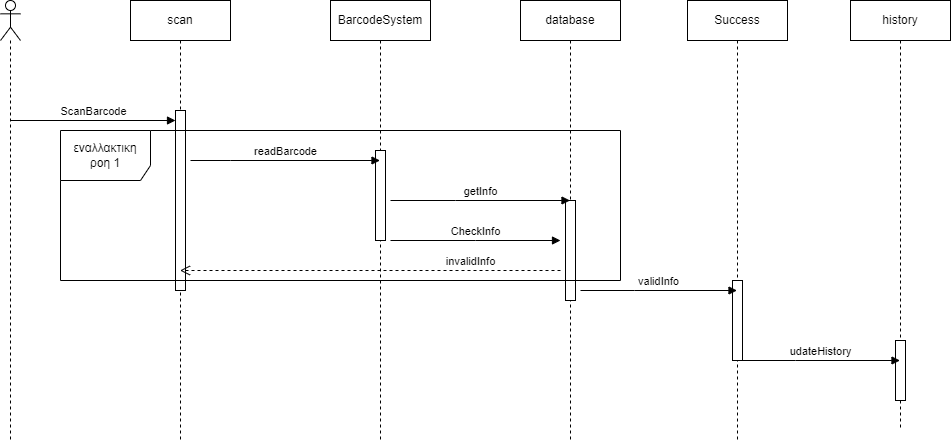

The diagram above was exported from draw.io. Its source (the exported page's mxGraphModel, read from the mxfile embedded in the PNG):
<mxGraphModel dx="880" dy="452" grid="1" gridSize="10" guides="1" tooltips="1" connect="1" arrows="1" fold="1" page="1" pageScale="1" pageWidth="827" pageHeight="1169" math="0" shadow="0">
  <root>
    <mxCell id="0" />
    <mxCell id="1" parent="0" />
    <mxCell id="lY_lci3ErUJ1Rorabk60-1" value="" style="shape=umlLifeline;perimeter=lifelinePerimeter;whiteSpace=wrap;html=1;container=1;dropTarget=0;collapsible=0;recursiveResize=0;outlineConnect=0;portConstraint=eastwest;newEdgeStyle={&quot;edgeStyle&quot;:&quot;elbowEdgeStyle&quot;,&quot;elbow&quot;:&quot;vertical&quot;,&quot;curved&quot;:0,&quot;rounded&quot;:0};participant=umlActor;" vertex="1" parent="1">
      <mxGeometry x="90" y="40" width="20" height="440" as="geometry" />
    </mxCell>
    <mxCell id="lY_lci3ErUJ1Rorabk60-2" value="scan" style="shape=umlLifeline;perimeter=lifelinePerimeter;whiteSpace=wrap;html=1;container=1;dropTarget=0;collapsible=0;recursiveResize=0;outlineConnect=0;portConstraint=eastwest;newEdgeStyle={&quot;edgeStyle&quot;:&quot;elbowEdgeStyle&quot;,&quot;elbow&quot;:&quot;vertical&quot;,&quot;curved&quot;:0,&quot;rounded&quot;:0};" vertex="1" parent="1">
      <mxGeometry x="220" y="40" width="100" height="440" as="geometry" />
    </mxCell>
    <mxCell id="lY_lci3ErUJ1Rorabk60-7" value="" style="html=1;points=[];perimeter=orthogonalPerimeter;outlineConnect=0;targetShapes=umlLifeline;portConstraint=eastwest;newEdgeStyle={&quot;edgeStyle&quot;:&quot;elbowEdgeStyle&quot;,&quot;elbow&quot;:&quot;vertical&quot;,&quot;curved&quot;:0,&quot;rounded&quot;:0};" vertex="1" parent="lY_lci3ErUJ1Rorabk60-2">
      <mxGeometry x="45" y="110" width="10" height="180" as="geometry" />
    </mxCell>
    <mxCell id="lY_lci3ErUJ1Rorabk60-3" value="BarcodeSystem" style="shape=umlLifeline;perimeter=lifelinePerimeter;whiteSpace=wrap;html=1;container=1;dropTarget=0;collapsible=0;recursiveResize=0;outlineConnect=0;portConstraint=eastwest;newEdgeStyle={&quot;edgeStyle&quot;:&quot;elbowEdgeStyle&quot;,&quot;elbow&quot;:&quot;vertical&quot;,&quot;curved&quot;:0,&quot;rounded&quot;:0};" vertex="1" parent="1">
      <mxGeometry x="420" y="40" width="100" height="440" as="geometry" />
    </mxCell>
    <mxCell id="lY_lci3ErUJ1Rorabk60-8" value="" style="html=1;points=[];perimeter=orthogonalPerimeter;outlineConnect=0;targetShapes=umlLifeline;portConstraint=eastwest;newEdgeStyle={&quot;edgeStyle&quot;:&quot;elbowEdgeStyle&quot;,&quot;elbow&quot;:&quot;vertical&quot;,&quot;curved&quot;:0,&quot;rounded&quot;:0};" vertex="1" parent="lY_lci3ErUJ1Rorabk60-3">
      <mxGeometry x="45" y="150" width="10" height="90" as="geometry" />
    </mxCell>
    <mxCell id="lY_lci3ErUJ1Rorabk60-4" value="database" style="shape=umlLifeline;perimeter=lifelinePerimeter;whiteSpace=wrap;html=1;container=1;dropTarget=0;collapsible=0;recursiveResize=0;outlineConnect=0;portConstraint=eastwest;newEdgeStyle={&quot;edgeStyle&quot;:&quot;elbowEdgeStyle&quot;,&quot;elbow&quot;:&quot;vertical&quot;,&quot;curved&quot;:0,&quot;rounded&quot;:0};" vertex="1" parent="1">
      <mxGeometry x="610" y="40" width="100" height="440" as="geometry" />
    </mxCell>
    <mxCell id="lY_lci3ErUJ1Rorabk60-11" value="" style="html=1;points=[];perimeter=orthogonalPerimeter;outlineConnect=0;targetShapes=umlLifeline;portConstraint=eastwest;newEdgeStyle={&quot;edgeStyle&quot;:&quot;elbowEdgeStyle&quot;,&quot;elbow&quot;:&quot;vertical&quot;,&quot;curved&quot;:0,&quot;rounded&quot;:0};" vertex="1" parent="lY_lci3ErUJ1Rorabk60-4">
      <mxGeometry x="45" y="200" width="10" height="100" as="geometry" />
    </mxCell>
    <mxCell id="lY_lci3ErUJ1Rorabk60-5" value="Success" style="shape=umlLifeline;perimeter=lifelinePerimeter;whiteSpace=wrap;html=1;container=1;dropTarget=0;collapsible=0;recursiveResize=0;outlineConnect=0;portConstraint=eastwest;newEdgeStyle={&quot;edgeStyle&quot;:&quot;elbowEdgeStyle&quot;,&quot;elbow&quot;:&quot;vertical&quot;,&quot;curved&quot;:0,&quot;rounded&quot;:0};" vertex="1" parent="1">
      <mxGeometry x="777" y="40" width="100" height="440" as="geometry" />
    </mxCell>
    <mxCell id="lY_lci3ErUJ1Rorabk60-14" value="" style="html=1;points=[];perimeter=orthogonalPerimeter;outlineConnect=0;targetShapes=umlLifeline;portConstraint=eastwest;newEdgeStyle={&quot;edgeStyle&quot;:&quot;elbowEdgeStyle&quot;,&quot;elbow&quot;:&quot;vertical&quot;,&quot;curved&quot;:0,&quot;rounded&quot;:0};" vertex="1" parent="lY_lci3ErUJ1Rorabk60-5">
      <mxGeometry x="45" y="280" width="10" height="80" as="geometry" />
    </mxCell>
    <mxCell id="lY_lci3ErUJ1Rorabk60-6" value="ScanBarcode" style="html=1;verticalAlign=bottom;endArrow=block;edgeStyle=elbowEdgeStyle;elbow=vertical;curved=0;rounded=0;" edge="1" parent="1" target="lY_lci3ErUJ1Rorabk60-7">
      <mxGeometry width="80" relative="1" as="geometry">
        <mxPoint x="100" y="160" as="sourcePoint" />
        <mxPoint x="210" y="160" as="targetPoint" />
      </mxGeometry>
    </mxCell>
    <mxCell id="lY_lci3ErUJ1Rorabk60-10" value="readBarcode" style="html=1;verticalAlign=bottom;endArrow=block;edgeStyle=elbowEdgeStyle;elbow=vertical;curved=0;rounded=0;" edge="1" parent="1" target="lY_lci3ErUJ1Rorabk60-3">
      <mxGeometry width="80" relative="1" as="geometry">
        <mxPoint x="280" y="200" as="sourcePoint" />
        <mxPoint x="360" y="200" as="targetPoint" />
        <Array as="points">
          <mxPoint x="320" y="200" />
        </Array>
      </mxGeometry>
    </mxCell>
    <mxCell id="lY_lci3ErUJ1Rorabk60-12" value="getInfo" style="html=1;verticalAlign=bottom;endArrow=block;edgeStyle=elbowEdgeStyle;elbow=vertical;curved=0;rounded=0;" edge="1" parent="1" target="lY_lci3ErUJ1Rorabk60-4">
      <mxGeometry width="80" relative="1" as="geometry">
        <mxPoint x="480" y="240" as="sourcePoint" />
        <mxPoint x="560" y="240" as="targetPoint" />
      </mxGeometry>
    </mxCell>
    <mxCell id="lY_lci3ErUJ1Rorabk60-13" value="CheckInfo" style="html=1;verticalAlign=bottom;endArrow=block;edgeStyle=elbowEdgeStyle;elbow=vertical;curved=0;rounded=0;" edge="1" parent="1">
      <mxGeometry width="80" relative="1" as="geometry">
        <mxPoint x="480" y="280" as="sourcePoint" />
        <mxPoint x="650" y="280" as="targetPoint" />
      </mxGeometry>
    </mxCell>
    <mxCell id="lY_lci3ErUJ1Rorabk60-15" value="validInfo" style="html=1;verticalAlign=bottom;endArrow=block;edgeStyle=elbowEdgeStyle;elbow=vertical;curved=0;rounded=0;" edge="1" parent="1" target="lY_lci3ErUJ1Rorabk60-5">
      <mxGeometry width="80" relative="1" as="geometry">
        <mxPoint x="670" y="330" as="sourcePoint" />
        <mxPoint x="740" y="320" as="targetPoint" />
        <Array as="points">
          <mxPoint x="724" y="330" />
        </Array>
      </mxGeometry>
    </mxCell>
    <mxCell id="lY_lci3ErUJ1Rorabk60-17" value="history" style="shape=umlLifeline;perimeter=lifelinePerimeter;whiteSpace=wrap;html=1;container=1;dropTarget=0;collapsible=0;recursiveResize=0;outlineConnect=0;portConstraint=eastwest;newEdgeStyle={&quot;edgeStyle&quot;:&quot;elbowEdgeStyle&quot;,&quot;elbow&quot;:&quot;vertical&quot;,&quot;curved&quot;:0,&quot;rounded&quot;:0};" vertex="1" parent="1">
      <mxGeometry x="940" y="40" width="100" height="430" as="geometry" />
    </mxCell>
    <mxCell id="lY_lci3ErUJ1Rorabk60-19" value="" style="html=1;points=[];perimeter=orthogonalPerimeter;outlineConnect=0;targetShapes=umlLifeline;portConstraint=eastwest;newEdgeStyle={&quot;edgeStyle&quot;:&quot;elbowEdgeStyle&quot;,&quot;elbow&quot;:&quot;vertical&quot;,&quot;curved&quot;:0,&quot;rounded&quot;:0};" vertex="1" parent="lY_lci3ErUJ1Rorabk60-17">
      <mxGeometry x="45" y="340" width="10" height="60" as="geometry" />
    </mxCell>
    <mxCell id="lY_lci3ErUJ1Rorabk60-18" value="udateHistory" style="html=1;verticalAlign=bottom;endArrow=block;edgeStyle=elbowEdgeStyle;elbow=vertical;curved=0;rounded=0;" edge="1" parent="1" target="lY_lci3ErUJ1Rorabk60-17">
      <mxGeometry width="80" relative="1" as="geometry">
        <mxPoint x="830" y="400" as="sourcePoint" />
        <mxPoint x="930" y="400" as="targetPoint" />
      </mxGeometry>
    </mxCell>
    <mxCell id="lY_lci3ErUJ1Rorabk60-20" value="invalidInfo" style="html=1;verticalAlign=bottom;endArrow=open;dashed=1;endSize=8;edgeStyle=elbowEdgeStyle;elbow=vertical;curved=0;rounded=0;" edge="1" parent="1" target="lY_lci3ErUJ1Rorabk60-2">
      <mxGeometry x="-0.5269" relative="1" as="geometry">
        <mxPoint x="650" y="310" as="sourcePoint" />
        <mxPoint x="570" y="310" as="targetPoint" />
        <mxPoint as="offset" />
      </mxGeometry>
    </mxCell>
    <mxCell id="lY_lci3ErUJ1Rorabk60-21" value="εναλλακτικη &lt;br&gt;ροη 1" style="shape=umlFrame;whiteSpace=wrap;html=1;pointerEvents=0;width=90;height=50;" vertex="1" parent="1">
      <mxGeometry x="150" y="170" width="560" height="150" as="geometry" />
    </mxCell>
  </root>
</mxGraphModel>